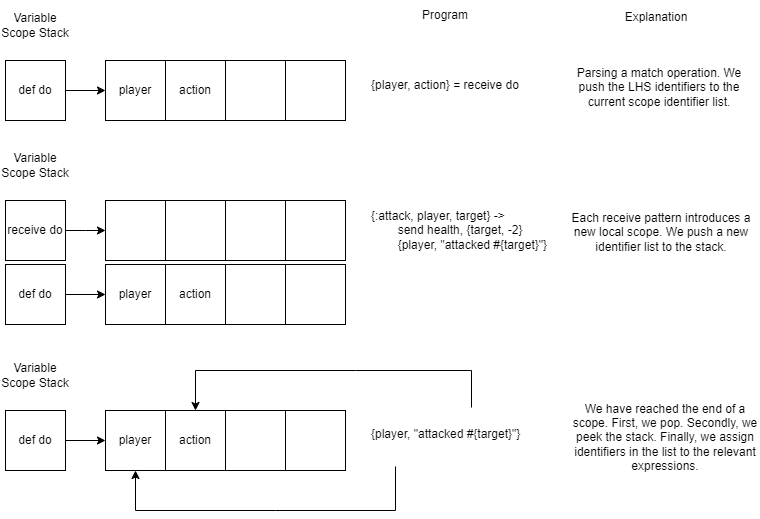

The diagram above was exported from draw.io. Its source (the exported page's mxGraphModel, read from the mxfile embedded in the PNG):
<mxGraphModel dx="850" dy="699" grid="0" gridSize="10" guides="1" tooltips="1" connect="1" arrows="1" fold="1" page="1" pageScale="1" pageWidth="1100" pageHeight="1700" math="0" shadow="0">
  <root>
    <mxCell id="0" />
    <mxCell id="1" parent="0" />
    <mxCell id="PMyU1PM7ndoe30Dj38CZ-2" value="player" style="rounded=0;whiteSpace=wrap;html=1;" parent="1" vertex="1">
      <mxGeometry x="210" y="70" width="60" height="60" as="geometry" />
    </mxCell>
    <mxCell id="PMyU1PM7ndoe30Dj38CZ-3" value="action" style="rounded=0;whiteSpace=wrap;html=1;" parent="1" vertex="1">
      <mxGeometry x="270" y="70" width="60" height="60" as="geometry" />
    </mxCell>
    <mxCell id="PMyU1PM7ndoe30Dj38CZ-4" value="" style="rounded=0;whiteSpace=wrap;html=1;" parent="1" vertex="1">
      <mxGeometry x="330" y="70" width="60" height="60" as="geometry" />
    </mxCell>
    <mxCell id="PMyU1PM7ndoe30Dj38CZ-5" value="" style="rounded=0;whiteSpace=wrap;html=1;" parent="1" vertex="1">
      <mxGeometry x="390" y="70" width="60" height="60" as="geometry" />
    </mxCell>
    <mxCell id="PMyU1PM7ndoe30Dj38CZ-9" value="" style="endArrow=classic;html=1;rounded=0;exitX=1;exitY=0.5;exitDx=0;exitDy=0;entryX=0;entryY=0.5;entryDx=0;entryDy=0;" parent="1" target="PMyU1PM7ndoe30Dj38CZ-2" edge="1">
      <mxGeometry width="50" height="50" relative="1" as="geometry">
        <mxPoint x="167.5" y="100" as="sourcePoint" />
        <mxPoint x="460" y="290" as="targetPoint" />
      </mxGeometry>
    </mxCell>
    <mxCell id="PMyU1PM7ndoe30Dj38CZ-12" value="Variable Scope Stack" style="text;html=1;align=center;verticalAlign=middle;whiteSpace=wrap;rounded=0;" parent="1" vertex="1">
      <mxGeometry x="105" y="20" width="70" height="30" as="geometry" />
    </mxCell>
    <mxCell id="PMyU1PM7ndoe30Dj38CZ-15" value="def do" style="rounded=0;whiteSpace=wrap;html=1;" parent="1" vertex="1">
      <mxGeometry x="110" y="70" width="60" height="60" as="geometry" />
    </mxCell>
    <mxCell id="PMyU1PM7ndoe30Dj38CZ-18" value="player" style="rounded=0;whiteSpace=wrap;html=1;" parent="1" vertex="1">
      <mxGeometry x="210" y="274" width="60" height="60" as="geometry" />
    </mxCell>
    <mxCell id="PMyU1PM7ndoe30Dj38CZ-19" value="action" style="rounded=0;whiteSpace=wrap;html=1;" parent="1" vertex="1">
      <mxGeometry x="270" y="274" width="60" height="60" as="geometry" />
    </mxCell>
    <mxCell id="PMyU1PM7ndoe30Dj38CZ-20" value="" style="rounded=0;whiteSpace=wrap;html=1;" parent="1" vertex="1">
      <mxGeometry x="330" y="274" width="60" height="60" as="geometry" />
    </mxCell>
    <mxCell id="PMyU1PM7ndoe30Dj38CZ-21" value="" style="rounded=0;whiteSpace=wrap;html=1;" parent="1" vertex="1">
      <mxGeometry x="390" y="274" width="60" height="60" as="geometry" />
    </mxCell>
    <mxCell id="PMyU1PM7ndoe30Dj38CZ-22" value="" style="endArrow=classic;html=1;rounded=0;exitX=1;exitY=0.5;exitDx=0;exitDy=0;entryX=0;entryY=0.5;entryDx=0;entryDy=0;" parent="1" target="PMyU1PM7ndoe30Dj38CZ-18" edge="1">
      <mxGeometry width="50" height="50" relative="1" as="geometry">
        <mxPoint x="167.5" y="304" as="sourcePoint" />
        <mxPoint x="460" y="494" as="targetPoint" />
      </mxGeometry>
    </mxCell>
    <mxCell id="PMyU1PM7ndoe30Dj38CZ-23" value="Variable Scope Stack" style="text;html=1;align=center;verticalAlign=middle;whiteSpace=wrap;rounded=0;" parent="1" vertex="1">
      <mxGeometry x="105" y="160" width="70" height="30" as="geometry" />
    </mxCell>
    <mxCell id="PMyU1PM7ndoe30Dj38CZ-24" value="def do" style="rounded=0;whiteSpace=wrap;html=1;" parent="1" vertex="1">
      <mxGeometry x="110" y="274" width="60" height="60" as="geometry" />
    </mxCell>
    <mxCell id="PMyU1PM7ndoe30Dj38CZ-27" style="edgeStyle=orthogonalEdgeStyle;rounded=0;orthogonalLoop=1;jettySize=auto;html=1;" parent="1" source="PMyU1PM7ndoe30Dj38CZ-26" edge="1">
      <mxGeometry relative="1" as="geometry">
        <mxPoint x="210" y="240" as="targetPoint" />
      </mxGeometry>
    </mxCell>
    <mxCell id="PMyU1PM7ndoe30Dj38CZ-26" value="receive do" style="rounded=0;whiteSpace=wrap;html=1;" parent="1" vertex="1">
      <mxGeometry x="110" y="210" width="60" height="60" as="geometry" />
    </mxCell>
    <mxCell id="PMyU1PM7ndoe30Dj38CZ-30" value="" style="rounded=0;whiteSpace=wrap;html=1;" parent="1" vertex="1">
      <mxGeometry x="210" y="210" width="60" height="60" as="geometry" />
    </mxCell>
    <mxCell id="PMyU1PM7ndoe30Dj38CZ-31" value="" style="rounded=0;whiteSpace=wrap;html=1;" parent="1" vertex="1">
      <mxGeometry x="270" y="210" width="60" height="60" as="geometry" />
    </mxCell>
    <mxCell id="PMyU1PM7ndoe30Dj38CZ-32" value="" style="rounded=0;whiteSpace=wrap;html=1;" parent="1" vertex="1">
      <mxGeometry x="330" y="210" width="60" height="60" as="geometry" />
    </mxCell>
    <mxCell id="PMyU1PM7ndoe30Dj38CZ-33" value="" style="rounded=0;whiteSpace=wrap;html=1;" parent="1" vertex="1">
      <mxGeometry x="390" y="210" width="60" height="60" as="geometry" />
    </mxCell>
    <mxCell id="PMyU1PM7ndoe30Dj38CZ-34" value="Program" style="text;html=1;align=center;verticalAlign=middle;whiteSpace=wrap;rounded=0;" parent="1" vertex="1">
      <mxGeometry x="520" y="10" width="60" height="30" as="geometry" />
    </mxCell>
    <mxCell id="PMyU1PM7ndoe30Dj38CZ-35" value="{player, action} = receive do" style="text;html=1;align=center;verticalAlign=middle;whiteSpace=wrap;rounded=0;" parent="1" vertex="1">
      <mxGeometry x="455" y="80" width="190" height="30" as="geometry" />
    </mxCell>
    <mxCell id="PMyU1PM7ndoe30Dj38CZ-36" value="&lt;div style=&quot;text-align: left;&quot;&gt;&lt;span style=&quot;background-color: initial;&quot;&gt;{:attack, player, target} -&amp;gt;&lt;/span&gt;&lt;/div&gt;&lt;div style=&quot;text-align: left;&quot;&gt;&lt;span style=&quot;white-space: pre;&quot;&gt;&#09;&lt;/span&gt;send health, {target, -2}&lt;br&gt;&lt;/div&gt;&lt;div style=&quot;text-align: left;&quot;&gt;&lt;span style=&quot;&quot;&gt;&lt;span style=&quot;white-space: pre;&quot;&gt;&#09;&lt;/span&gt;{player, &quot;attacked #{target}&quot;}&lt;/span&gt;&lt;br&gt;&lt;/div&gt;" style="text;html=1;align=center;verticalAlign=middle;whiteSpace=wrap;rounded=0;" parent="1" vertex="1">
      <mxGeometry x="469" y="225" width="190" height="30" as="geometry" />
    </mxCell>
    <mxCell id="PMyU1PM7ndoe30Dj38CZ-37" value="{player, &quot;attacked #{target}&quot;}" style="text;whiteSpace=wrap;" parent="1" vertex="1">
      <mxGeometry x="474" y="430" width="180" height="40" as="geometry" />
    </mxCell>
    <mxCell id="PMyU1PM7ndoe30Dj38CZ-38" value="player" style="rounded=0;whiteSpace=wrap;html=1;" parent="1" vertex="1">
      <mxGeometry x="210" y="420" width="60" height="60" as="geometry" />
    </mxCell>
    <mxCell id="PMyU1PM7ndoe30Dj38CZ-39" value="action" style="rounded=0;whiteSpace=wrap;html=1;" parent="1" vertex="1">
      <mxGeometry x="270" y="420" width="60" height="60" as="geometry" />
    </mxCell>
    <mxCell id="PMyU1PM7ndoe30Dj38CZ-40" value="" style="rounded=0;whiteSpace=wrap;html=1;" parent="1" vertex="1">
      <mxGeometry x="330" y="420" width="60" height="60" as="geometry" />
    </mxCell>
    <mxCell id="PMyU1PM7ndoe30Dj38CZ-41" value="" style="rounded=0;whiteSpace=wrap;html=1;" parent="1" vertex="1">
      <mxGeometry x="390" y="420" width="60" height="60" as="geometry" />
    </mxCell>
    <mxCell id="PMyU1PM7ndoe30Dj38CZ-42" value="" style="endArrow=classic;html=1;rounded=0;exitX=1;exitY=0.5;exitDx=0;exitDy=0;entryX=0;entryY=0.5;entryDx=0;entryDy=0;" parent="1" target="PMyU1PM7ndoe30Dj38CZ-38" edge="1">
      <mxGeometry width="50" height="50" relative="1" as="geometry">
        <mxPoint x="167.5" y="450" as="sourcePoint" />
        <mxPoint x="460" y="640" as="targetPoint" />
      </mxGeometry>
    </mxCell>
    <mxCell id="PMyU1PM7ndoe30Dj38CZ-43" value="Variable Scope Stack" style="text;html=1;align=center;verticalAlign=middle;whiteSpace=wrap;rounded=0;" parent="1" vertex="1">
      <mxGeometry x="105" y="370" width="70" height="30" as="geometry" />
    </mxCell>
    <mxCell id="PMyU1PM7ndoe30Dj38CZ-44" value="def do" style="rounded=0;whiteSpace=wrap;html=1;" parent="1" vertex="1">
      <mxGeometry x="110" y="420" width="60" height="60" as="geometry" />
    </mxCell>
    <mxCell id="PMyU1PM7ndoe30Dj38CZ-45" value="" style="endArrow=classic;html=1;rounded=0;entryX=0.5;entryY=1;entryDx=0;entryDy=0;" parent="1" target="PMyU1PM7ndoe30Dj38CZ-38" edge="1">
      <mxGeometry width="50" height="50" relative="1" as="geometry">
        <mxPoint x="500" y="476" as="sourcePoint" />
        <mxPoint x="460" y="500" as="targetPoint" />
        <Array as="points">
          <mxPoint x="500" y="520" />
          <mxPoint x="380" y="520" />
          <mxPoint x="240" y="520" />
        </Array>
      </mxGeometry>
    </mxCell>
    <mxCell id="PMyU1PM7ndoe30Dj38CZ-46" value="" style="endArrow=classic;html=1;rounded=0;entryX=0.5;entryY=0;entryDx=0;entryDy=0;" parent="1" target="PMyU1PM7ndoe30Dj38CZ-39" edge="1">
      <mxGeometry width="50" height="50" relative="1" as="geometry">
        <mxPoint x="576" y="417" as="sourcePoint" />
        <mxPoint x="460" y="500" as="targetPoint" />
        <Array as="points">
          <mxPoint x="576" y="380" />
          <mxPoint x="460" y="380" />
          <mxPoint x="300" y="380" />
        </Array>
      </mxGeometry>
    </mxCell>
    <mxCell id="qYW6BHyIsd2PVR0xS2b7-1" value="Explanation" style="text;html=1;align=center;verticalAlign=middle;whiteSpace=wrap;rounded=0;" vertex="1" parent="1">
      <mxGeometry x="731" y="12" width="60" height="30" as="geometry" />
    </mxCell>
    <mxCell id="qYW6BHyIsd2PVR0xS2b7-2" value="Parsing a match operation. We push the LHS identifiers to the current scope identifier list." style="text;html=1;align=center;verticalAlign=middle;whiteSpace=wrap;rounded=0;" vertex="1" parent="1">
      <mxGeometry x="669" y="82" width="190" height="30" as="geometry" />
    </mxCell>
    <mxCell id="qYW6BHyIsd2PVR0xS2b7-3" value="Each receive pattern introduces a new local scope. We push a new identifier list to the stack." style="text;html=1;align=center;verticalAlign=middle;whiteSpace=wrap;rounded=0;" vertex="1" parent="1">
      <mxGeometry x="671" y="227" width="190" height="30" as="geometry" />
    </mxCell>
    <mxCell id="qYW6BHyIsd2PVR0xS2b7-4" value="We have reached the end of a scope. First, we pop. Secondly, we peek the stack. Finally, we assign identifiers in the list to the relevant expressions." style="text;html=1;align=center;verticalAlign=middle;whiteSpace=wrap;rounded=0;" vertex="1" parent="1">
      <mxGeometry x="675" y="432" width="190" height="30" as="geometry" />
    </mxCell>
  </root>
</mxGraphModel>